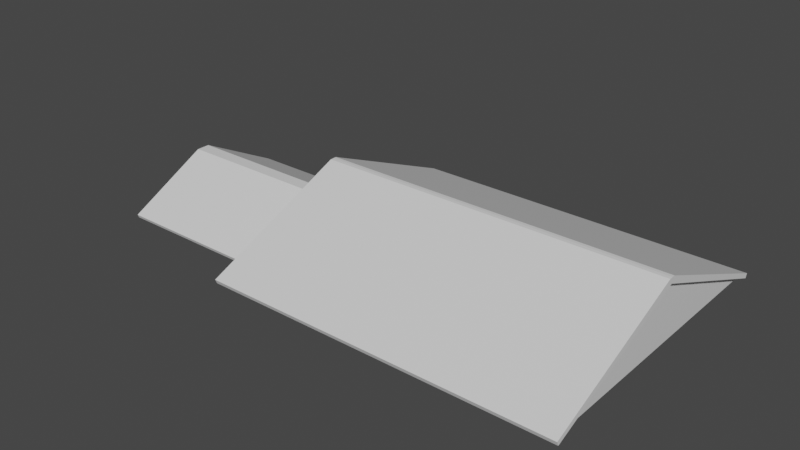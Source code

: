 # Source: CollesseumTop.blend  (saved by Blender 2.82.7; exported with 4.5.12 LTS)
import bpy
from mathutils import Matrix  # noqa: F401  (used for matrix-valued properties, if any)

bpy.ops.wm.read_factory_settings(use_empty=True)
scene = bpy.context.scene
scene.name = 'Scene'

# ---- collections
col_collection = bpy.data.collections.new('Collection'); scene.collection.children.link(col_collection)

# ---- materials (node trees are filled in below, after node groups)
mat_material = bpy.data.materials.new('Material')
mat_material.alpha_threshold = 0.0
mat_material.use_transparent_shadow = False
mat_material.line_color = (0.0, 0.0, 0.0, 1.0)
mat_material_001 = bpy.data.materials.new('Material.001')
mat_material_001.alpha_threshold = 0.0
mat_material_001.use_transparent_shadow = False
mat_material_001.line_color = (0.0, 0.0, 0.0, 1.0)

# ---- material node trees
mat_material.use_nodes = True; mat_material.node_tree.nodes.clear()
_N = mat_material.node_tree.nodes; _L = mat_material.node_tree.links
n0 = _N.new('ShaderNodeOutputMaterial'); n0.name = 'Material Output'; n0.location = (300, 300)
n1 = _N.new('ShaderNodeBsdfPrincipled'); n1.name = 'Principled BSDF'; n1.location = (10, 300)
n1.distribution = 'GGX'
n1.subsurface_method = 'BURLEY'
n1.inputs[2].default_value = 0.4
n1.inputs[3].default_value = 1.45
n1.inputs[27].default_value = (0.0, 0.0, 0.0, 1.0)
n1.inputs[28].default_value = 1.0
_L.new(n1.outputs[0], n0.inputs[0])
n0.is_active_output = True
mat_material_001.use_nodes = True; mat_material_001.node_tree.nodes.clear()
_N = mat_material_001.node_tree.nodes; _L = mat_material_001.node_tree.links
n0 = _N.new('ShaderNodeOutputMaterial'); n0.name = 'Material Output'; n0.location = (300, 300)
n1 = _N.new('ShaderNodeBsdfPrincipled'); n1.name = 'Principled BSDF'; n1.location = (10, 300)
n1.distribution = 'GGX'
n1.subsurface_method = 'BURLEY'
n1.inputs[2].default_value = 0.4
n1.inputs[3].default_value = 1.45
n1.inputs[27].default_value = (0.0, 0.0, 0.0, 1.0)
n1.inputs[28].default_value = 1.0
_L.new(n1.outputs[0], n0.inputs[0])
n0.is_active_output = True

# ---- world
world_world = bpy.data.worlds.new('World'); scene.world = world_world
world_world.use_nodes = True; world_world.node_tree.nodes.clear()
_N = world_world.node_tree.nodes; _L = world_world.node_tree.links
n0 = _N.new('ShaderNodeOutputWorld'); n0.name = 'World Output'; n0.location = (300, 300)
n1 = _N.new('ShaderNodeBackground'); n1.name = 'Background'; n1.location = (10, 300)
n1.inputs[0].default_value = (0.05088, 0.05088, 0.05088, 1.0)
_L.new(n1.outputs[0], n0.inputs[0])
n0.is_active_output = True
world_world.color = (0.05088, 0.05088, 0.05088)
world_world.use_sun_shadow = False
world_world.sun_shadow_jitter_overblur = 0.0

# ---- meshes
me_cube = bpy.data.meshes.new('Cube')
me_cube.from_pydata([(1.594, 0.03089, 0.5603), (1.594, 1.355, 0.0), (-1.5, 0.03089, 0.5603), (-1.5, 1.355, 0.0), (-1.5, 0.0, 0.0), (1.594, 0.0, 0.5618), (-1.5, 0.0, 0.5618), (1.594, 0.0, 0.5286), (1.594, 1.339, -0.03792), (-1.5, 1.339, -0.03792), (1.594, 0.0, 0.5098), (-1.5, 0.0, -0.03792), (1.55, 1.355, 0.0), (1.55, 0.03089, 0.5603), (1.55, 0.0, 0.5286), (1.55, 0.0, 0.5618), (1.55, 1.339, -0.03792), (1.55, 0.0, 0.5098), (1.538, 1.355, 0.0), (1.538, 0.0, 0.0), (1.538, 1.339, -0.03792), (1.538, 0.0, -0.03792), (1.538, 0.03089, 0.5603), (1.538, 0.0, 0.5618)], [], [(4, 6, 2, 3), (12, 13, 0, 1), (1, 0, 5, 7), (4, 3, 9, 11), (22, 2, 6, 23), (16, 8, 10, 17), (12, 1, 8, 16), (19, 4, 11, 21), (1, 7, 10, 8), (7, 14, 17, 10), (18, 12, 16, 20), (20, 16, 17, 21), (0, 13, 15, 5), (18, 22, 13, 12), (3, 2, 22, 18), (9, 20, 21, 11), (3, 18, 20, 9), (14, 19, 21, 17), (13, 22, 23, 15)])
_uv = me_cube.uv_layers.new(name='UVMap')
_uv.uv.foreach_set('vector', [0.375, 0.125, 0.625, 0.125, 0.625, 0.25, 0.375, 0.25, 0.375, 0.4931, 0.625, 0.4931, 0.625, 0.5, 0.375, 0.5, 0.375, 0.5, 0.625, 0.5, 0.625, 0.625, 0.375, 0.625, 0.375, 0.125, 0.375, 0.25, 0.375, 0.25, 0.375, 0.125, 0.6329, 0.5, 0.875, 0.5, 0.875, 0.625, 0.6329, 0.625, 0.3681, 0.5, 0.375, 0.5, 0.375, 0.625, 0.3681, 0.625, 0.375, 0.4931, 0.375, 0.5, 0.375, 0.5, 0.375, 0.4931, 0.0, 0.0, 0.0, 0.0, 0.0, 0.0, 0.0, 0.0, 0.375, 0.5, 0.375, 0.625, 0.375, 0.625, 0.375, 0.5, 0.0, 0.0, 0.0, 0.0, 0.0, 0.0, 0.0, 0.0, 0.375, 0.4921, 0.375, 0.4931, 0.375, 0.4931, 0.375, 0.4921, 0.3671, 0.5, 0.3681, 0.5, 0.3681, 0.625, 0.3671, 0.625, 0.625, 0.5, 0.6319, 0.5, 0.6319, 0.625, 0.625, 0.625, 0.375, 0.4921, 0.625, 0.4921, 0.625, 0.4931, 0.375, 0.4931, 0.375, 0.25, 0.625, 0.25, 0.625, 0.4921, 0.375, 0.4921, 0.125, 0.5, 0.3671, 0.5, 0.3671, 0.625, 0.125, 0.625, 0.375, 0.25, 0.375, 0.4921, 0.375, 0.4921, 0.375, 0.25, 0.0, 0.0, 0.0, 0.0, 0.0, 0.0, 0.0, 0.0, 0.6319, 0.5, 0.6329, 0.5, 0.6329, 0.625, 0.6319, 0.625])
me_cube.materials.append(mat_material)
me_cube.use_remesh_preserve_volume = False
me_cube.use_remesh_preserve_attributes = False
me_cube.use_mirror_vertex_groups = False
me_cube.update()
me_cube_002 = bpy.data.meshes.new('Cube.002')
me_cube_002.from_pydata([(1.5, 0.07578, 0.4809), (1.5, 1.0, 0.0), (-1.5, 0.07578, 0.4809), (-1.5, 1.0, 0.0), (-1.5, 0.0, 0.0), (1.5, 0.0, 0.4809), (-1.5, 0.0, 0.4809), (1.5, 0.0, 0.0), (1.5, 0.9842, -0.03792), (-1.5, 0.9842, -0.03792), (1.5, 0.0, -0.03792), (-1.5, 0.0, -0.03792)], [], [(4, 6, 2, 3), (3, 2, 0, 1), (1, 0, 5, 7), (4, 3, 9, 11), (0, 2, 6, 5), (9, 8, 10, 11), (3, 1, 8, 9), (7, 4, 11, 10), (1, 7, 10, 8)])
_uv = me_cube_002.uv_layers.new(name='UVMap')
_uv.uv.foreach_set('vector', [0.375, 0.125, 0.625, 0.125, 0.625, 0.25, 0.375, 0.25, 0.375, 0.25, 0.625, 0.25, 0.625, 0.5, 0.375, 0.5, 0.375, 0.5, 0.625, 0.5, 0.625, 0.625, 0.375, 0.625, 0.375, 0.125, 0.375, 0.25, 0.375, 0.25, 0.375, 0.125, 0.625, 0.5, 0.875, 0.5, 0.875, 0.625, 0.625, 0.625, 0.125, 0.5, 0.375, 0.5, 0.375, 0.625, 0.125, 0.625, 0.375, 0.25, 0.375, 0.5, 0.375, 0.5, 0.375, 0.25, 0.0, 0.0, 0.0, 0.0, 0.0, 0.0, 0.0, 0.0, 0.375, 0.5, 0.375, 0.625, 0.375, 0.625, 0.375, 0.5])
me_cube_002.materials.append(mat_material_001)
me_cube_002.use_remesh_preserve_volume = False
me_cube_002.use_remesh_preserve_attributes = False
me_cube_002.use_mirror_vertex_groups = False
me_cube_002.update()

# ---- objects
ob_cube = bpy.data.objects.new('Cube', me_cube)
ob_cube_001 = bpy.data.objects.new('Cube.001', me_cube_002)

# ---- transforms, parenting, visibility, modifiers, constraints
ob_cube.location = (0.0, 0.0, 0.0)
ob_cube.lock_rotations_4d = False
ob_cube.empty_display_type = 'ARROWS'
ob_cube.lineart.crease_threshold = 0.0
_m = ob_cube.modifiers.new('Mirror', 'MIRROR')
_m.use_axis = (False, True, False)
ob_cube_001.location = (-2.3, 0.0, -0.1825)
ob_cube_001.scale = (0.5719, 0.8111, 0.8111)
ob_cube_001.lock_rotations_4d = False
ob_cube_001.empty_display_type = 'ARROWS'
ob_cube_001.lineart.crease_threshold = 0.0
_m = ob_cube_001.modifiers.new('Mirror', 'MIRROR')
_m.use_axis = (False, True, False)

# ---- collection membership
col_collection.objects.link(ob_cube)
col_collection.objects.link(ob_cube_001)

# ---- scene / render settings (as saved in the file)
scene.frame_start = 1; scene.frame_end = 250; scene.frame_set(1)
scene.render.engine = 'BLENDER_EEVEE_NEXT'
scene.cycles.use_denoising = False
scene.cycles.samples = 128
scene.cycles.sampling_pattern = 'TABULATED_SOBOL'
scene.cycles.use_adaptive_sampling = False
scene.cycles.use_light_tree = False
scene.view_settings.view_transform = 'Filmic'
bpy.context.view_layer.update()

# ---- added for rendering (the .blend has no active camera and no usable light): camera, sun
cam_auto = bpy.data.cameras.new('AutoCamera')
cam_auto.lens = 50.0
cam_auto.sensor_width = 36.0
cam_auto.clip_end = 1000.0
ob_auto_camera = bpy.data.objects.new('AutoCamera', cam_auto)
scene.collection.objects.link(ob_auto_camera)
ob_auto_camera.location = (4.32947, -6.13375, 4.26343)
ob_auto_camera.rotation_euler = (1.09748, -7.21219e-08, 0.694738)
scene.camera = ob_auto_camera
light_auto_sun = bpy.data.lights.new('AutoSun', 'SUN')
light_auto_sun.energy = 3.0
light_auto_sun.angle = 0.0523599
ob_auto_sun = bpy.data.objects.new('AutoSun', light_auto_sun)
scene.collection.objects.link(ob_auto_sun)
ob_auto_sun.rotation_euler = (0.872665, 0.174533, 0.523599)
bpy.context.view_layer.update()
